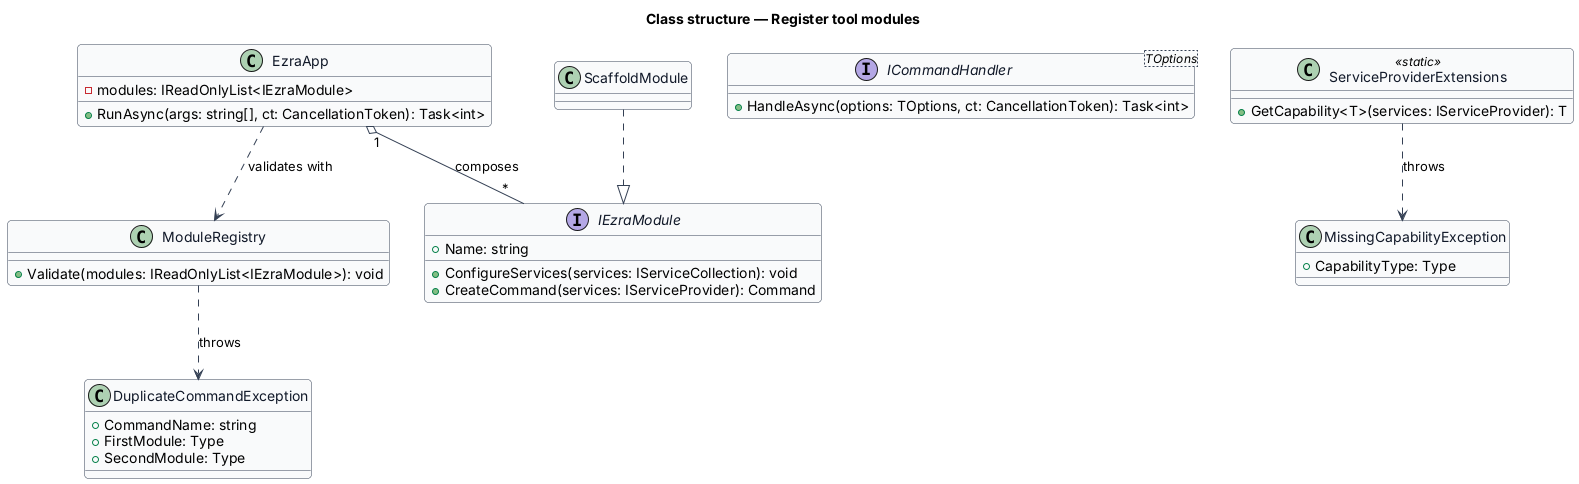

The diagram above was rendered by PlantUML. Its source (embedded in the PNG):
@startuml
skinparam backgroundColor #FFFFFF
skinparam shadowing false
skinparam roundcorner 8
skinparam defaultFontName Arial
skinparam ArrowColor #344054
skinparam class {
  BorderColor #344054
  FontColor #101828
  BackgroundColor #F9FAFB
}
title Class structure — Register tool modules

interface IEzraModule {
  +Name: string
  +ConfigureServices(services: IServiceCollection): void
  +CreateCommand(services: IServiceProvider): Command
}
interface "ICommandHandler<TOptions>" as Handler {
  +HandleAsync(options: TOptions, ct: CancellationToken): Task<int>
}
class ServiceProviderExtensions <<static>> {
  +GetCapability<T>(services: IServiceProvider): T
}
class MissingCapabilityException {
  +CapabilityType: Type
}
class EzraApp {
  -modules: IReadOnlyList<IEzraModule>
  +RunAsync(args: string[], ct: CancellationToken): Task<int>
}
class ModuleRegistry {
  +Validate(modules: IReadOnlyList<IEzraModule>): void
}
class DuplicateCommandException {
  +CommandName: string
  +FirstModule: Type
  +SecondModule: Type
}
class ScaffoldModule
ScaffoldModule ..|> IEzraModule
EzraApp "1" o-- "*" IEzraModule : composes
EzraApp ..> ModuleRegistry : validates with
ModuleRegistry ..> DuplicateCommandException : throws
ServiceProviderExtensions ..> MissingCapabilityException : throws
@enduml